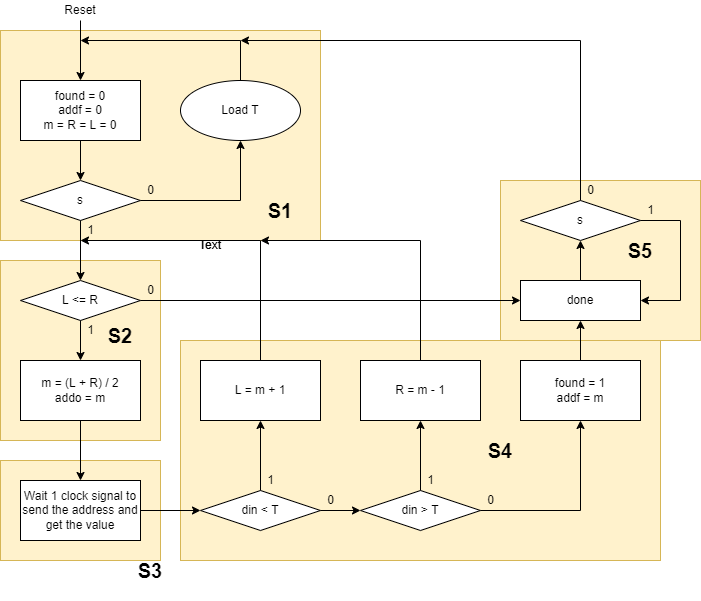

The diagram above was exported from draw.io. Its source (the exported page's mxGraphModel, read from the mxfile embedded in the PNG):
<mxGraphModel dx="1038" dy="579" grid="1" gridSize="10" guides="1" tooltips="1" connect="1" arrows="1" fold="1" page="1" pageScale="1" pageWidth="827" pageHeight="1169" math="0" shadow="0">
  <root>
    <mxCell id="0" />
    <mxCell id="1" parent="0" />
    <mxCell id="7xJiFqw6-HAbVuDgQUyt-54" value="" style="rounded=0;whiteSpace=wrap;html=1;fillColor=#fff2cc;strokeColor=#d6b656;" vertex="1" parent="1">
      <mxGeometry x="800" y="200" width="200" height="160" as="geometry" />
    </mxCell>
    <mxCell id="7xJiFqw6-HAbVuDgQUyt-53" value="" style="rounded=0;whiteSpace=wrap;html=1;fillColor=#fff2cc;strokeColor=#d6b656;" vertex="1" parent="1">
      <mxGeometry x="480" y="360" width="480" height="220" as="geometry" />
    </mxCell>
    <mxCell id="7xJiFqw6-HAbVuDgQUyt-52" value="" style="rounded=0;whiteSpace=wrap;html=1;fillColor=#fff2cc;strokeColor=#d6b656;" vertex="1" parent="1">
      <mxGeometry x="300" y="480" width="160" height="100" as="geometry" />
    </mxCell>
    <mxCell id="7xJiFqw6-HAbVuDgQUyt-51" value="" style="rounded=0;whiteSpace=wrap;html=1;fillColor=#fff2cc;strokeColor=#d6b656;" vertex="1" parent="1">
      <mxGeometry x="300" y="280" width="160" height="180" as="geometry" />
    </mxCell>
    <mxCell id="7xJiFqw6-HAbVuDgQUyt-50" value="" style="rounded=0;whiteSpace=wrap;html=1;fillColor=#fff2cc;strokeColor=#d6b656;" vertex="1" parent="1">
      <mxGeometry x="300" y="50" width="320" height="210" as="geometry" />
    </mxCell>
    <mxCell id="7xJiFqw6-HAbVuDgQUyt-1" value="Reset" style="text;html=1;strokeColor=none;fillColor=none;align=center;verticalAlign=middle;whiteSpace=wrap;rounded=0;" vertex="1" parent="1">
      <mxGeometry x="360" y="20" width="40" height="20" as="geometry" />
    </mxCell>
    <mxCell id="7xJiFqw6-HAbVuDgQUyt-2" value="found = 0&lt;br&gt;addf = 0&lt;br&gt;m = R = L = 0" style="rounded=0;whiteSpace=wrap;html=1;" vertex="1" parent="1">
      <mxGeometry x="320" y="100" width="120" height="60" as="geometry" />
    </mxCell>
    <mxCell id="7xJiFqw6-HAbVuDgQUyt-3" value="s" style="rhombus;whiteSpace=wrap;html=1;" vertex="1" parent="1">
      <mxGeometry x="320" y="200" width="120" height="40" as="geometry" />
    </mxCell>
    <mxCell id="7xJiFqw6-HAbVuDgQUyt-4" value="Load T" style="ellipse;whiteSpace=wrap;html=1;" vertex="1" parent="1">
      <mxGeometry x="480" y="100" width="120" height="60" as="geometry" />
    </mxCell>
    <mxCell id="7xJiFqw6-HAbVuDgQUyt-5" value="" style="endArrow=classic;html=1;rounded=0;exitX=0.5;exitY=1;exitDx=0;exitDy=0;entryX=0.5;entryY=0;entryDx=0;entryDy=0;" edge="1" parent="1" source="7xJiFqw6-HAbVuDgQUyt-1" target="7xJiFqw6-HAbVuDgQUyt-2">
      <mxGeometry width="50" height="50" relative="1" as="geometry">
        <mxPoint x="330" y="180" as="sourcePoint" />
        <mxPoint x="380" y="130" as="targetPoint" />
      </mxGeometry>
    </mxCell>
    <mxCell id="7xJiFqw6-HAbVuDgQUyt-6" value="" style="endArrow=classic;html=1;rounded=0;exitX=0.5;exitY=1;exitDx=0;exitDy=0;entryX=0.5;entryY=0;entryDx=0;entryDy=0;" edge="1" parent="1" source="7xJiFqw6-HAbVuDgQUyt-2" target="7xJiFqw6-HAbVuDgQUyt-3">
      <mxGeometry width="50" height="50" relative="1" as="geometry">
        <mxPoint x="390" y="50" as="sourcePoint" />
        <mxPoint x="390" y="90" as="targetPoint" />
      </mxGeometry>
    </mxCell>
    <mxCell id="7xJiFqw6-HAbVuDgQUyt-7" value="" style="endArrow=classic;html=1;rounded=0;entryX=0.5;entryY=1;entryDx=0;entryDy=0;exitX=1;exitY=0.5;exitDx=0;exitDy=0;" edge="1" parent="1" source="7xJiFqw6-HAbVuDgQUyt-3" target="7xJiFqw6-HAbVuDgQUyt-4">
      <mxGeometry width="50" height="50" relative="1" as="geometry">
        <mxPoint x="470" y="240" as="sourcePoint" />
        <mxPoint x="140" y="200" as="targetPoint" />
        <Array as="points">
          <mxPoint x="540" y="220" />
        </Array>
      </mxGeometry>
    </mxCell>
    <mxCell id="7xJiFqw6-HAbVuDgQUyt-8" value="" style="endArrow=classic;html=1;rounded=0;exitX=0.5;exitY=0;exitDx=0;exitDy=0;" edge="1" parent="1" source="7xJiFqw6-HAbVuDgQUyt-4">
      <mxGeometry width="50" height="50" relative="1" as="geometry">
        <mxPoint x="330" y="210" as="sourcePoint" />
        <mxPoint x="380" y="60" as="targetPoint" />
        <Array as="points">
          <mxPoint x="540" y="60" />
        </Array>
      </mxGeometry>
    </mxCell>
    <mxCell id="7xJiFqw6-HAbVuDgQUyt-9" value="L &amp;lt;= R" style="rhombus;whiteSpace=wrap;html=1;" vertex="1" parent="1">
      <mxGeometry x="320" y="300" width="120" height="40" as="geometry" />
    </mxCell>
    <mxCell id="7xJiFqw6-HAbVuDgQUyt-10" value="0" style="text;html=1;align=center;verticalAlign=middle;resizable=0;points=[];autosize=1;strokeColor=none;fillColor=none;" vertex="1" parent="1">
      <mxGeometry x="440" y="200" width="20" height="20" as="geometry" />
    </mxCell>
    <mxCell id="7xJiFqw6-HAbVuDgQUyt-13" value="" style="endArrow=classic;html=1;rounded=0;exitX=0.5;exitY=1;exitDx=0;exitDy=0;entryX=0.5;entryY=0;entryDx=0;entryDy=0;" edge="1" parent="1" source="7xJiFqw6-HAbVuDgQUyt-3" target="7xJiFqw6-HAbVuDgQUyt-9">
      <mxGeometry width="50" height="50" relative="1" as="geometry">
        <mxPoint x="390" y="170" as="sourcePoint" />
        <mxPoint x="390" y="210" as="targetPoint" />
      </mxGeometry>
    </mxCell>
    <mxCell id="7xJiFqw6-HAbVuDgQUyt-14" value="1" style="text;html=1;align=center;verticalAlign=middle;resizable=0;points=[];autosize=1;strokeColor=none;fillColor=none;" vertex="1" parent="1">
      <mxGeometry x="380" y="240" width="20" height="20" as="geometry" />
    </mxCell>
    <mxCell id="7xJiFqw6-HAbVuDgQUyt-18" value="m = (L + R) / 2&lt;br&gt;addo = m" style="rounded=0;whiteSpace=wrap;html=1;" vertex="1" parent="1">
      <mxGeometry x="320" y="380" width="120" height="60" as="geometry" />
    </mxCell>
    <mxCell id="7xJiFqw6-HAbVuDgQUyt-19" value="" style="endArrow=classic;html=1;rounded=0;exitX=0.5;exitY=1;exitDx=0;exitDy=0;entryX=0.5;entryY=0;entryDx=0;entryDy=0;" edge="1" parent="1" source="7xJiFqw6-HAbVuDgQUyt-9" target="7xJiFqw6-HAbVuDgQUyt-18">
      <mxGeometry width="50" height="50" relative="1" as="geometry">
        <mxPoint x="390" y="249.9999999999999" as="sourcePoint" />
        <mxPoint x="390" y="310" as="targetPoint" />
      </mxGeometry>
    </mxCell>
    <mxCell id="7xJiFqw6-HAbVuDgQUyt-20" value="1" style="text;html=1;align=center;verticalAlign=middle;resizable=0;points=[];autosize=1;strokeColor=none;fillColor=none;" vertex="1" parent="1">
      <mxGeometry x="380" y="340" width="20" height="20" as="geometry" />
    </mxCell>
    <mxCell id="7xJiFqw6-HAbVuDgQUyt-21" value="" style="endArrow=classic;html=1;rounded=0;exitX=0.5;exitY=1;exitDx=0;exitDy=0;" edge="1" parent="1" source="7xJiFqw6-HAbVuDgQUyt-18">
      <mxGeometry width="50" height="50" relative="1" as="geometry">
        <mxPoint x="390" y="350" as="sourcePoint" />
        <mxPoint x="380" y="500" as="targetPoint" />
      </mxGeometry>
    </mxCell>
    <mxCell id="7xJiFqw6-HAbVuDgQUyt-22" value="Wait 1 clock signal to send the address and get the value" style="rounded=0;whiteSpace=wrap;html=1;" vertex="1" parent="1">
      <mxGeometry x="320" y="500" width="120" height="60" as="geometry" />
    </mxCell>
    <mxCell id="7xJiFqw6-HAbVuDgQUyt-24" value="" style="endArrow=classic;html=1;rounded=0;exitX=1;exitY=0.5;exitDx=0;exitDy=0;entryX=0;entryY=0.5;entryDx=0;entryDy=0;" edge="1" parent="1" source="7xJiFqw6-HAbVuDgQUyt-22" target="7xJiFqw6-HAbVuDgQUyt-25">
      <mxGeometry width="50" height="50" relative="1" as="geometry">
        <mxPoint x="390" y="450" as="sourcePoint" />
        <mxPoint x="480" y="530" as="targetPoint" />
      </mxGeometry>
    </mxCell>
    <mxCell id="7xJiFqw6-HAbVuDgQUyt-25" value="din &amp;lt; T" style="rhombus;whiteSpace=wrap;html=1;" vertex="1" parent="1">
      <mxGeometry x="500" y="510" width="120" height="40" as="geometry" />
    </mxCell>
    <mxCell id="7xJiFqw6-HAbVuDgQUyt-26" value="L = m + 1" style="rounded=0;whiteSpace=wrap;html=1;" vertex="1" parent="1">
      <mxGeometry x="500" y="380" width="120" height="60" as="geometry" />
    </mxCell>
    <mxCell id="7xJiFqw6-HAbVuDgQUyt-27" value="" style="endArrow=classic;html=1;rounded=0;exitX=0.5;exitY=0;exitDx=0;exitDy=0;entryX=0.5;entryY=1;entryDx=0;entryDy=0;" edge="1" parent="1" source="7xJiFqw6-HAbVuDgQUyt-25" target="7xJiFqw6-HAbVuDgQUyt-26">
      <mxGeometry width="50" height="50" relative="1" as="geometry">
        <mxPoint x="390" y="450" as="sourcePoint" />
        <mxPoint x="390" y="510" as="targetPoint" />
      </mxGeometry>
    </mxCell>
    <mxCell id="7xJiFqw6-HAbVuDgQUyt-28" value="din &amp;gt; T" style="rhombus;whiteSpace=wrap;html=1;" vertex="1" parent="1">
      <mxGeometry x="660" y="510" width="120" height="40" as="geometry" />
    </mxCell>
    <mxCell id="7xJiFqw6-HAbVuDgQUyt-29" value="R = m - 1" style="rounded=0;whiteSpace=wrap;html=1;" vertex="1" parent="1">
      <mxGeometry x="660" y="380" width="120" height="60" as="geometry" />
    </mxCell>
    <mxCell id="7xJiFqw6-HAbVuDgQUyt-30" value="" style="endArrow=classic;html=1;rounded=0;exitX=0.5;exitY=0;exitDx=0;exitDy=0;entryX=0.5;entryY=1;entryDx=0;entryDy=0;" edge="1" parent="1" source="7xJiFqw6-HAbVuDgQUyt-28" target="7xJiFqw6-HAbVuDgQUyt-29">
      <mxGeometry width="50" height="50" relative="1" as="geometry">
        <mxPoint x="550" y="450" as="sourcePoint" />
        <mxPoint x="550" y="510" as="targetPoint" />
      </mxGeometry>
    </mxCell>
    <mxCell id="7xJiFqw6-HAbVuDgQUyt-31" value="" style="endArrow=classic;html=1;rounded=0;exitX=1;exitY=0.5;exitDx=0;exitDy=0;entryX=0;entryY=0.5;entryDx=0;entryDy=0;" edge="1" parent="1" source="7xJiFqw6-HAbVuDgQUyt-25" target="7xJiFqw6-HAbVuDgQUyt-28">
      <mxGeometry width="50" height="50" relative="1" as="geometry">
        <mxPoint x="450" y="540" as="sourcePoint" />
        <mxPoint x="510" y="540" as="targetPoint" />
      </mxGeometry>
    </mxCell>
    <mxCell id="7xJiFqw6-HAbVuDgQUyt-32" value="" style="endArrow=classic;html=1;rounded=0;exitX=0.5;exitY=0;exitDx=0;exitDy=0;entryX=0;entryY=1;entryDx=0;entryDy=0;entryPerimeter=0;" edge="1" parent="1" source="7xJiFqw6-HAbVuDgQUyt-26" target="7xJiFqw6-HAbVuDgQUyt-14">
      <mxGeometry width="50" height="50" relative="1" as="geometry">
        <mxPoint x="460" y="550" as="sourcePoint" />
        <mxPoint x="560" y="250" as="targetPoint" />
        <Array as="points">
          <mxPoint x="560" y="260" />
        </Array>
      </mxGeometry>
    </mxCell>
    <mxCell id="7xJiFqw6-HAbVuDgQUyt-33" value="" style="endArrow=classic;html=1;rounded=0;exitX=0.5;exitY=0;exitDx=0;exitDy=0;" edge="1" parent="1" source="7xJiFqw6-HAbVuDgQUyt-29">
      <mxGeometry width="50" height="50" relative="1" as="geometry">
        <mxPoint x="570" y="390" as="sourcePoint" />
        <mxPoint x="560" y="260" as="targetPoint" />
        <Array as="points">
          <mxPoint x="720" y="260" />
        </Array>
      </mxGeometry>
    </mxCell>
    <mxCell id="7xJiFqw6-HAbVuDgQUyt-34" value="found = 1&lt;br&gt;addf = m" style="rounded=0;whiteSpace=wrap;html=1;" vertex="1" parent="1">
      <mxGeometry x="820" y="380" width="120" height="60" as="geometry" />
    </mxCell>
    <mxCell id="7xJiFqw6-HAbVuDgQUyt-35" value="1" style="text;html=1;align=center;verticalAlign=middle;resizable=0;points=[];autosize=1;strokeColor=none;fillColor=none;" vertex="1" parent="1">
      <mxGeometry x="560" y="490" width="20" height="20" as="geometry" />
    </mxCell>
    <mxCell id="7xJiFqw6-HAbVuDgQUyt-36" value="1" style="text;html=1;align=center;verticalAlign=middle;resizable=0;points=[];autosize=1;strokeColor=none;fillColor=none;" vertex="1" parent="1">
      <mxGeometry x="720" y="490" width="20" height="20" as="geometry" />
    </mxCell>
    <mxCell id="7xJiFqw6-HAbVuDgQUyt-37" value="0" style="text;html=1;align=center;verticalAlign=middle;resizable=0;points=[];autosize=1;strokeColor=none;fillColor=none;" vertex="1" parent="1">
      <mxGeometry x="620" y="510" width="20" height="20" as="geometry" />
    </mxCell>
    <mxCell id="7xJiFqw6-HAbVuDgQUyt-38" value="0" style="text;html=1;align=center;verticalAlign=middle;resizable=0;points=[];autosize=1;strokeColor=none;fillColor=none;" vertex="1" parent="1">
      <mxGeometry x="780" y="510" width="20" height="20" as="geometry" />
    </mxCell>
    <mxCell id="7xJiFqw6-HAbVuDgQUyt-39" value="" style="endArrow=classic;html=1;rounded=0;exitX=1;exitY=0.5;exitDx=0;exitDy=0;entryX=0.5;entryY=1;entryDx=0;entryDy=0;" edge="1" parent="1" source="7xJiFqw6-HAbVuDgQUyt-28" target="7xJiFqw6-HAbVuDgQUyt-34">
      <mxGeometry width="50" height="50" relative="1" as="geometry">
        <mxPoint x="630" y="540" as="sourcePoint" />
        <mxPoint x="890" y="530" as="targetPoint" />
        <Array as="points">
          <mxPoint x="880" y="530" />
        </Array>
      </mxGeometry>
    </mxCell>
    <mxCell id="7xJiFqw6-HAbVuDgQUyt-40" value="s" style="rhombus;whiteSpace=wrap;html=1;" vertex="1" parent="1">
      <mxGeometry x="820" y="220" width="120" height="40" as="geometry" />
    </mxCell>
    <mxCell id="7xJiFqw6-HAbVuDgQUyt-41" value="" style="endArrow=classic;html=1;rounded=0;exitX=1;exitY=0.5;exitDx=0;exitDy=0;entryX=0;entryY=0.5;entryDx=0;entryDy=0;" edge="1" parent="1" source="7xJiFqw6-HAbVuDgQUyt-9" target="7xJiFqw6-HAbVuDgQUyt-44">
      <mxGeometry width="50" height="50" relative="1" as="geometry">
        <mxPoint x="390" y="350" as="sourcePoint" />
        <mxPoint x="810" y="320" as="targetPoint" />
      </mxGeometry>
    </mxCell>
    <mxCell id="7xJiFqw6-HAbVuDgQUyt-42" value="0" style="text;html=1;align=center;verticalAlign=middle;resizable=0;points=[];autosize=1;strokeColor=none;fillColor=none;" vertex="1" parent="1">
      <mxGeometry x="440" y="300" width="20" height="20" as="geometry" />
    </mxCell>
    <mxCell id="7xJiFqw6-HAbVuDgQUyt-43" value="" style="endArrow=classic;html=1;rounded=0;exitX=0.5;exitY=0;exitDx=0;exitDy=0;entryX=0.5;entryY=1;entryDx=0;entryDy=0;" edge="1" parent="1" source="7xJiFqw6-HAbVuDgQUyt-34" target="7xJiFqw6-HAbVuDgQUyt-44">
      <mxGeometry width="50" height="50" relative="1" as="geometry">
        <mxPoint x="730" y="520" as="sourcePoint" />
        <mxPoint x="880" y="350" as="targetPoint" />
      </mxGeometry>
    </mxCell>
    <mxCell id="7xJiFqw6-HAbVuDgQUyt-44" value="done" style="rounded=0;whiteSpace=wrap;html=1;" vertex="1" parent="1">
      <mxGeometry x="820" y="300" width="120" height="40" as="geometry" />
    </mxCell>
    <mxCell id="7xJiFqw6-HAbVuDgQUyt-45" value="" style="endArrow=classic;html=1;rounded=0;exitX=1;exitY=0.5;exitDx=0;exitDy=0;entryX=1;entryY=0.5;entryDx=0;entryDy=0;" edge="1" parent="1" source="7xJiFqw6-HAbVuDgQUyt-40" target="7xJiFqw6-HAbVuDgQUyt-44">
      <mxGeometry width="50" height="50" relative="1" as="geometry">
        <mxPoint x="780" y="330" as="sourcePoint" />
        <mxPoint x="980" y="330" as="targetPoint" />
        <Array as="points">
          <mxPoint x="980" y="240" />
          <mxPoint x="980" y="320" />
        </Array>
      </mxGeometry>
    </mxCell>
    <mxCell id="7xJiFqw6-HAbVuDgQUyt-46" value="" style="endArrow=classic;html=1;rounded=0;entryX=0.5;entryY=1;entryDx=0;entryDy=0;exitX=0.5;exitY=0;exitDx=0;exitDy=0;" edge="1" parent="1" source="7xJiFqw6-HAbVuDgQUyt-44" target="7xJiFqw6-HAbVuDgQUyt-40">
      <mxGeometry width="50" height="50" relative="1" as="geometry">
        <mxPoint x="780" y="330" as="sourcePoint" />
        <mxPoint x="830" y="280" as="targetPoint" />
      </mxGeometry>
    </mxCell>
    <mxCell id="7xJiFqw6-HAbVuDgQUyt-47" value="1" style="text;html=1;align=center;verticalAlign=middle;resizable=0;points=[];autosize=1;strokeColor=none;fillColor=none;" vertex="1" parent="1">
      <mxGeometry x="940" y="220" width="20" height="20" as="geometry" />
    </mxCell>
    <mxCell id="7xJiFqw6-HAbVuDgQUyt-48" value="" style="endArrow=classic;html=1;rounded=0;exitX=0.5;exitY=0;exitDx=0;exitDy=0;" edge="1" parent="1" source="7xJiFqw6-HAbVuDgQUyt-40">
      <mxGeometry width="50" height="50" relative="1" as="geometry">
        <mxPoint x="780" y="210" as="sourcePoint" />
        <mxPoint x="540" y="60" as="targetPoint" />
        <Array as="points">
          <mxPoint x="880" y="60" />
        </Array>
      </mxGeometry>
    </mxCell>
    <mxCell id="7xJiFqw6-HAbVuDgQUyt-49" value="0" style="text;html=1;align=center;verticalAlign=middle;resizable=0;points=[];autosize=1;strokeColor=none;fillColor=none;" vertex="1" parent="1">
      <mxGeometry x="880" y="200" width="20" height="20" as="geometry" />
    </mxCell>
    <mxCell id="7xJiFqw6-HAbVuDgQUyt-56" value="Text" style="text;html=1;strokeColor=none;fillColor=none;align=center;verticalAlign=middle;whiteSpace=wrap;rounded=0;" vertex="1" parent="1">
      <mxGeometry x="480" y="250" width="60" height="30" as="geometry" />
    </mxCell>
    <mxCell id="7xJiFqw6-HAbVuDgQUyt-57" value="Text" style="text;html=1;strokeColor=none;fillColor=none;align=center;verticalAlign=middle;whiteSpace=wrap;rounded=0;" vertex="1" parent="1">
      <mxGeometry x="480" y="250" width="60" height="30" as="geometry" />
    </mxCell>
    <mxCell id="7xJiFqw6-HAbVuDgQUyt-58" value="&lt;b&gt;&lt;font style=&quot;font-size: 20px&quot;&gt;S1&lt;/font&gt;&lt;/b&gt;" style="text;html=1;strokeColor=none;fillColor=none;align=center;verticalAlign=middle;whiteSpace=wrap;rounded=0;" vertex="1" parent="1">
      <mxGeometry x="540" y="200" width="80" height="60" as="geometry" />
    </mxCell>
    <mxCell id="7xJiFqw6-HAbVuDgQUyt-59" value="&lt;b&gt;&lt;font style=&quot;font-size: 20px&quot;&gt;S2&lt;/font&gt;&lt;/b&gt;" style="text;html=1;strokeColor=none;fillColor=none;align=center;verticalAlign=middle;whiteSpace=wrap;rounded=0;" vertex="1" parent="1">
      <mxGeometry x="380" y="330" width="80" height="50" as="geometry" />
    </mxCell>
    <mxCell id="7xJiFqw6-HAbVuDgQUyt-60" value="&lt;b&gt;&lt;font style=&quot;font-size: 20px&quot;&gt;S3&lt;/font&gt;&lt;/b&gt;" style="text;html=1;strokeColor=none;fillColor=none;align=center;verticalAlign=middle;whiteSpace=wrap;rounded=0;" vertex="1" parent="1">
      <mxGeometry x="410" y="560" width="80" height="60" as="geometry" />
    </mxCell>
    <mxCell id="7xJiFqw6-HAbVuDgQUyt-61" value="&lt;b&gt;&lt;font style=&quot;font-size: 20px&quot;&gt;S4&lt;/font&gt;&lt;/b&gt;" style="text;html=1;strokeColor=none;fillColor=none;align=center;verticalAlign=middle;whiteSpace=wrap;rounded=0;" vertex="1" parent="1">
      <mxGeometry x="760" y="440" width="80" height="60" as="geometry" />
    </mxCell>
    <mxCell id="7xJiFqw6-HAbVuDgQUyt-62" value="&lt;b&gt;&lt;font style=&quot;font-size: 20px&quot;&gt;S5&lt;/font&gt;&lt;/b&gt;" style="text;html=1;strokeColor=none;fillColor=none;align=center;verticalAlign=middle;whiteSpace=wrap;rounded=0;" vertex="1" parent="1">
      <mxGeometry x="900" y="240" width="80" height="60" as="geometry" />
    </mxCell>
  </root>
</mxGraphModel>